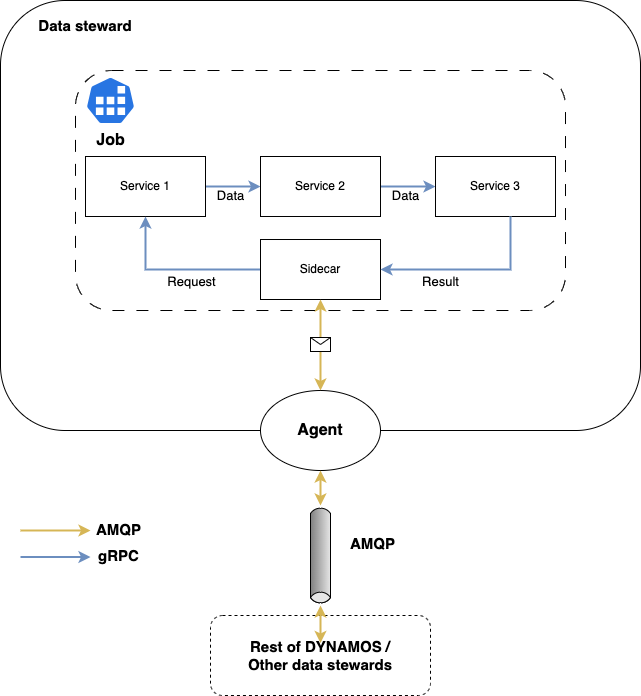

The diagram above was exported from draw.io. Its source (the exported page's mxGraphModel, read from the mxfile embedded in the PNG):
<mxGraphModel dx="1120" dy="813" grid="1" gridSize="10" guides="1" tooltips="1" connect="1" arrows="1" fold="1" page="1" pageScale="1" pageWidth="1169" pageHeight="827" math="0" shadow="0">
  <root>
    <mxCell id="0" />
    <mxCell id="1" parent="0" />
    <mxCell id="bcFj_FvfjHGWvFLV_pOK-1" value="" style="rounded=1;whiteSpace=wrap;html=1;" parent="1" vertex="1">
      <mxGeometry x="210" y="90" width="640" height="430" as="geometry" />
    </mxCell>
    <mxCell id="bcFj_FvfjHGWvFLV_pOK-15" value="" style="rounded=1;whiteSpace=wrap;html=1;dashed=1;dashPattern=12 12;" parent="1" vertex="1">
      <mxGeometry x="285" y="160" width="490" height="240" as="geometry" />
    </mxCell>
    <mxCell id="bcFj_FvfjHGWvFLV_pOK-2" value="&lt;font style=&quot;font-size: 15px;&quot;&gt;&lt;b&gt;Data steward&lt;/b&gt;&lt;/font&gt;" style="text;html=1;strokeColor=none;fillColor=none;align=center;verticalAlign=middle;whiteSpace=wrap;rounded=0;" parent="1" vertex="1">
      <mxGeometry x="230" y="100" width="130" height="30" as="geometry" />
    </mxCell>
    <mxCell id="bcFj_FvfjHGWvFLV_pOK-3" value="&lt;b&gt;&lt;font style=&quot;font-size: 16px;&quot;&gt;Agent&lt;/font&gt;&lt;/b&gt;" style="ellipse;whiteSpace=wrap;html=1;" parent="1" vertex="1">
      <mxGeometry x="470" y="480" width="120" height="80" as="geometry" />
    </mxCell>
    <mxCell id="bcFj_FvfjHGWvFLV_pOK-5" value="" style="rounded=1;whiteSpace=wrap;html=1;dashed=1;" parent="1" vertex="1">
      <mxGeometry x="420" y="705" width="220" height="80" as="geometry" />
    </mxCell>
    <mxCell id="bcFj_FvfjHGWvFLV_pOK-10" style="edgeStyle=orthogonalEdgeStyle;rounded=0;orthogonalLoop=1;jettySize=auto;html=1;entryX=0.5;entryY=1;entryDx=0;entryDy=0;startArrow=classic;startFill=1;fillColor=#fff2cc;strokeColor=#d6b656;strokeWidth=2;" parent="1" source="bcFj_FvfjHGWvFLV_pOK-6" target="bcFj_FvfjHGWvFLV_pOK-3" edge="1">
      <mxGeometry relative="1" as="geometry" />
    </mxCell>
    <mxCell id="bcFj_FvfjHGWvFLV_pOK-12" style="edgeStyle=orthogonalEdgeStyle;rounded=0;orthogonalLoop=1;jettySize=auto;html=1;entryX=0.5;entryY=0;entryDx=0;entryDy=0;startArrow=classic;startFill=1;fillColor=#fff2cc;strokeColor=#d6b656;strokeWidth=2;" parent="1" source="bcFj_FvfjHGWvFLV_pOK-6" target="bcFj_FvfjHGWvFLV_pOK-7" edge="1">
      <mxGeometry relative="1" as="geometry" />
    </mxCell>
    <mxCell id="bcFj_FvfjHGWvFLV_pOK-6" value="" style="strokeWidth=1;outlineConnect=0;dashed=0;align=center;html=1;fontSize=8;shape=mxgraph.eip.messageChannel;verticalLabelPosition=bottom;labelBackgroundColor=#ffffff;verticalAlign=top;rotation=90;" parent="1" vertex="1">
      <mxGeometry x="480" y="635" width="100" height="20" as="geometry" />
    </mxCell>
    <mxCell id="bcFj_FvfjHGWvFLV_pOK-7" value="&lt;font style=&quot;font-size: 15px;&quot;&gt;&lt;b&gt;Rest of DYNAMOS / Other data stewards&lt;/b&gt;&lt;/font&gt;" style="text;html=1;strokeColor=none;fillColor=none;align=center;verticalAlign=middle;whiteSpace=wrap;rounded=0;" parent="1" vertex="1">
      <mxGeometry x="455" y="732.5" width="150" height="25" as="geometry" />
    </mxCell>
    <mxCell id="bcFj_FvfjHGWvFLV_pOK-9" value="&lt;font style=&quot;font-size: 15px;&quot;&gt;&lt;b&gt;AMQP&lt;/b&gt;&lt;/font&gt;" style="text;html=1;strokeColor=none;fillColor=none;align=center;verticalAlign=middle;whiteSpace=wrap;rounded=0;" parent="1" vertex="1">
      <mxGeometry x="560" y="620" width="45" height="25" as="geometry" />
    </mxCell>
    <mxCell id="bcFj_FvfjHGWvFLV_pOK-14" value="&lt;b&gt;&lt;font style=&quot;font-size: 16px;&quot;&gt;Job&lt;/font&gt;&lt;/b&gt;" style="sketch=0;html=1;dashed=0;whitespace=wrap;fillColor=#2875E2;strokeColor=#ffffff;points=[[0.005,0.63,0],[0.1,0.2,0],[0.9,0.2,0],[0.5,0,0],[0.995,0.63,0],[0.72,0.99,0],[0.5,1,0],[0.28,0.99,0]];verticalLabelPosition=bottom;align=center;verticalAlign=top;shape=mxgraph.kubernetes.icon;prIcon=job" parent="1" vertex="1">
      <mxGeometry x="295" y="166" width="50" height="48" as="geometry" />
    </mxCell>
    <mxCell id="bcFj_FvfjHGWvFLV_pOK-19" style="edgeStyle=orthogonalEdgeStyle;rounded=0;orthogonalLoop=1;jettySize=auto;html=1;entryX=0;entryY=0.5;entryDx=0;entryDy=0;fillColor=#dae8fc;strokeColor=#6c8ebf;strokeWidth=2;" parent="1" source="bcFj_FvfjHGWvFLV_pOK-16" target="bcFj_FvfjHGWvFLV_pOK-17" edge="1">
      <mxGeometry relative="1" as="geometry" />
    </mxCell>
    <mxCell id="bcFj_FvfjHGWvFLV_pOK-22" value="Data" style="edgeLabel;html=1;align=center;verticalAlign=middle;resizable=0;points=[];fontSize=13;" parent="bcFj_FvfjHGWvFLV_pOK-19" vertex="1" connectable="0">
      <mxGeometry x="0.0263" y="-1" relative="1" as="geometry">
        <mxPoint x="-4" y="7" as="offset" />
      </mxGeometry>
    </mxCell>
    <mxCell id="bcFj_FvfjHGWvFLV_pOK-16" value="Service 1" style="rounded=0;whiteSpace=wrap;html=1;" parent="1" vertex="1">
      <mxGeometry x="295" y="246" width="120" height="60" as="geometry" />
    </mxCell>
    <mxCell id="bcFj_FvfjHGWvFLV_pOK-20" style="edgeStyle=orthogonalEdgeStyle;rounded=0;orthogonalLoop=1;jettySize=auto;html=1;entryX=0;entryY=0.5;entryDx=0;entryDy=0;fillColor=#dae8fc;strokeColor=#6c8ebf;strokeWidth=2;" parent="1" source="bcFj_FvfjHGWvFLV_pOK-17" target="bcFj_FvfjHGWvFLV_pOK-18" edge="1">
      <mxGeometry relative="1" as="geometry" />
    </mxCell>
    <mxCell id="bcFj_FvfjHGWvFLV_pOK-21" value="Data" style="edgeLabel;html=1;align=center;verticalAlign=middle;resizable=0;points=[];fontSize=13;" parent="bcFj_FvfjHGWvFLV_pOK-20" vertex="1" connectable="0">
      <mxGeometry x="0.0465" y="-1" relative="1" as="geometry">
        <mxPoint x="-5" y="7" as="offset" />
      </mxGeometry>
    </mxCell>
    <mxCell id="bcFj_FvfjHGWvFLV_pOK-17" value="Service 2" style="rounded=0;whiteSpace=wrap;html=1;" parent="1" vertex="1">
      <mxGeometry x="470" y="246" width="120" height="60" as="geometry" />
    </mxCell>
    <mxCell id="bcFj_FvfjHGWvFLV_pOK-18" value="Service 3" style="rounded=0;whiteSpace=wrap;html=1;" parent="1" vertex="1">
      <mxGeometry x="645" y="246" width="120" height="60" as="geometry" />
    </mxCell>
    <mxCell id="MKfOO1UCG0V61yar5A6D-1" value="" style="endArrow=classic;html=1;rounded=0;fillColor=#fff2cc;strokeColor=#d6b656;strokeWidth=2;" parent="1" edge="1">
      <mxGeometry width="50" height="50" relative="1" as="geometry">
        <mxPoint x="230" y="620" as="sourcePoint" />
        <mxPoint x="300" y="620" as="targetPoint" />
      </mxGeometry>
    </mxCell>
    <mxCell id="MKfOO1UCG0V61yar5A6D-2" value="&lt;font style=&quot;font-size: 15px;&quot;&gt;&lt;b&gt;AMQP&lt;/b&gt;&lt;/font&gt;" style="text;html=1;strokeColor=none;fillColor=none;align=center;verticalAlign=middle;whiteSpace=wrap;rounded=0;" parent="1" vertex="1">
      <mxGeometry x="306" y="606" width="45" height="25" as="geometry" />
    </mxCell>
    <mxCell id="MKfOO1UCG0V61yar5A6D-5" value="" style="endArrow=classic;html=1;rounded=0;strokeWidth=2;fillColor=#dae8fc;strokeColor=#6c8ebf;" parent="1" edge="1">
      <mxGeometry width="50" height="50" relative="1" as="geometry">
        <mxPoint x="230" y="646.5" as="sourcePoint" />
        <mxPoint x="300" y="646.5" as="targetPoint" />
      </mxGeometry>
    </mxCell>
    <mxCell id="MKfOO1UCG0V61yar5A6D-6" value="&lt;font style=&quot;font-size: 15px;&quot;&gt;&lt;b&gt;gRPC&lt;/b&gt;&lt;/font&gt;" style="text;html=1;strokeColor=none;fillColor=none;align=center;verticalAlign=middle;whiteSpace=wrap;rounded=0;" parent="1" vertex="1">
      <mxGeometry x="306" y="632.5" width="45" height="25" as="geometry" />
    </mxCell>
    <mxCell id="D8iI0oHs7c-IDb8tcbXQ-9" value="service3" parent="0" />
    <mxCell id="D8iI0oHs7c-IDb8tcbXQ-12" style="edgeStyle=orthogonalEdgeStyle;rounded=0;orthogonalLoop=1;jettySize=auto;html=1;fillColor=#dae8fc;strokeColor=#6c8ebf;strokeWidth=2;" parent="D8iI0oHs7c-IDb8tcbXQ-9" source="D8iI0oHs7c-IDb8tcbXQ-10" target="bcFj_FvfjHGWvFLV_pOK-16" edge="1">
      <mxGeometry relative="1" as="geometry" />
    </mxCell>
    <mxCell id="D8iI0oHs7c-IDb8tcbXQ-16" value="Request" style="edgeLabel;html=1;align=center;verticalAlign=middle;resizable=0;points=[];fontSize=13;" parent="D8iI0oHs7c-IDb8tcbXQ-12" vertex="1" connectable="0">
      <mxGeometry x="-0.2976" relative="1" as="geometry">
        <mxPoint x="-11" y="11" as="offset" />
      </mxGeometry>
    </mxCell>
    <mxCell id="D8iI0oHs7c-IDb8tcbXQ-10" value="Sidecar" style="rounded=0;whiteSpace=wrap;html=1;" parent="D8iI0oHs7c-IDb8tcbXQ-9" vertex="1">
      <mxGeometry x="470" y="329" width="120" height="60" as="geometry" />
    </mxCell>
    <mxCell id="D8iI0oHs7c-IDb8tcbXQ-11" style="edgeStyle=orthogonalEdgeStyle;rounded=0;orthogonalLoop=1;jettySize=auto;html=1;entryX=1;entryY=0.5;entryDx=0;entryDy=0;fillColor=#dae8fc;strokeColor=#6c8ebf;strokeWidth=2;" parent="D8iI0oHs7c-IDb8tcbXQ-9" source="bcFj_FvfjHGWvFLV_pOK-18" target="D8iI0oHs7c-IDb8tcbXQ-10" edge="1">
      <mxGeometry relative="1" as="geometry">
        <Array as="points">
          <mxPoint x="720" y="359" />
        </Array>
      </mxGeometry>
    </mxCell>
    <mxCell id="D8iI0oHs7c-IDb8tcbXQ-17" value="Result" style="edgeLabel;html=1;align=center;verticalAlign=middle;resizable=0;points=[];fontSize=13;" parent="D8iI0oHs7c-IDb8tcbXQ-11" vertex="1" connectable="0">
      <mxGeometry x="0.3552" y="-1" relative="1" as="geometry">
        <mxPoint y="12" as="offset" />
      </mxGeometry>
    </mxCell>
    <mxCell id="D8iI0oHs7c-IDb8tcbXQ-14" value="" style="endArrow=classic;html=1;rounded=0;entryX=0.5;entryY=1;entryDx=0;entryDy=0;exitX=0.5;exitY=0;exitDx=0;exitDy=0;startArrow=classic;startFill=1;fillColor=#fff2cc;strokeColor=#d6b656;strokeWidth=2;" parent="D8iI0oHs7c-IDb8tcbXQ-9" source="bcFj_FvfjHGWvFLV_pOK-3" target="D8iI0oHs7c-IDb8tcbXQ-10" edge="1">
      <mxGeometry relative="1" as="geometry">
        <mxPoint x="370" y="410" as="sourcePoint" />
        <mxPoint x="470" y="410" as="targetPoint" />
      </mxGeometry>
    </mxCell>
    <mxCell id="D8iI0oHs7c-IDb8tcbXQ-15" value="" style="shape=message;html=1;outlineConnect=0;" parent="D8iI0oHs7c-IDb8tcbXQ-14" vertex="1">
      <mxGeometry width="20" height="14" relative="1" as="geometry">
        <mxPoint x="-10" y="-7" as="offset" />
      </mxGeometry>
    </mxCell>
  </root>
</mxGraphModel>